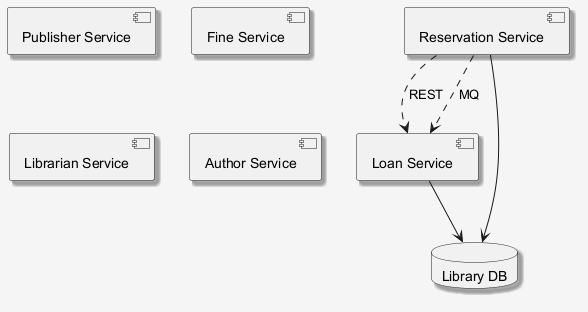

The diagram above was rendered by PlantUML. Its source (embedded in the PNG):
@startuml
skinparam shadowing false
skinparam backgroundColor #F5F5F5
skinparam shadowing true
component "Reservation Service" as C_ReservationService
component "Publisher Service" as C_PublisherService
component "Fine Service" as C_FineService
component "Librarian Service" as C_LibrarianService
component "Author Service" as C_AuthorService
component "Loan Service" as C_LoanService
database "Library DB" as DB_library
C_ReservationService --> DB_library
C_LoanService --> DB_library
C_ReservationService ..> C_LoanService : REST
C_ReservationService ..> C_LoanService : MQ
@enduml